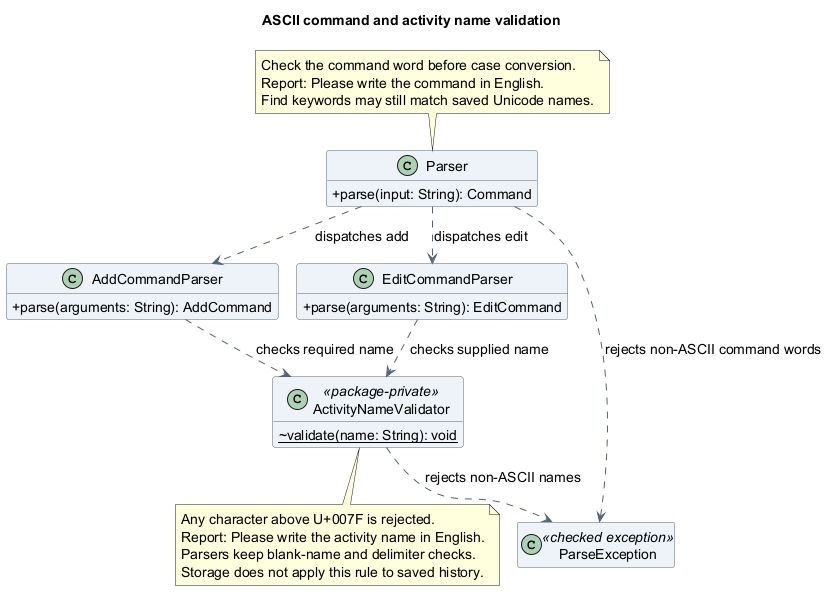

The diagram above was rendered by PlantUML. Its source (embedded in the PNG):
@startuml
!pragma layout smetana
title ASCII command and activity name validation
skinparam backgroundColor white
skinparam shadowing false
skinparam defaultFontName SansSerif
skinparam defaultFontSize 14
skinparam classAttributeIconSize 0
skinparam classBackgroundColor #EDF3F8
skinparam classBorderColor #526477
skinparam ArrowColor #526477
hide empty members

class Parser {
  +parse(input: String): Command
}
class AddCommandParser {
  +parse(arguments: String): AddCommand
}
class EditCommandParser {
  +parse(arguments: String): EditCommand
}
class ActivityNameValidator <<package-private>> {
  ~{static} validate(name: String): void
}
class ParseException <<checked exception>>

Parser ..> AddCommandParser : dispatches add
Parser ..> EditCommandParser : dispatches edit
Parser ..> ParseException : rejects non-ASCII command words
AddCommandParser ..> ActivityNameValidator : checks required name
EditCommandParser ..> ActivityNameValidator : checks supplied name
ActivityNameValidator ..> ParseException : rejects non-ASCII names

note top of Parser
  Check the command word before case conversion.
  Report: Please write the command in English.
  Find keywords may still match saved Unicode names.
end note

note bottom of ActivityNameValidator
  Any character above U+007F is rejected.
  Report: Please write the activity name in English.
  Parsers keep blank-name and delimiter checks.
  Storage does not apply this rule to saved history.
end note
@enduml